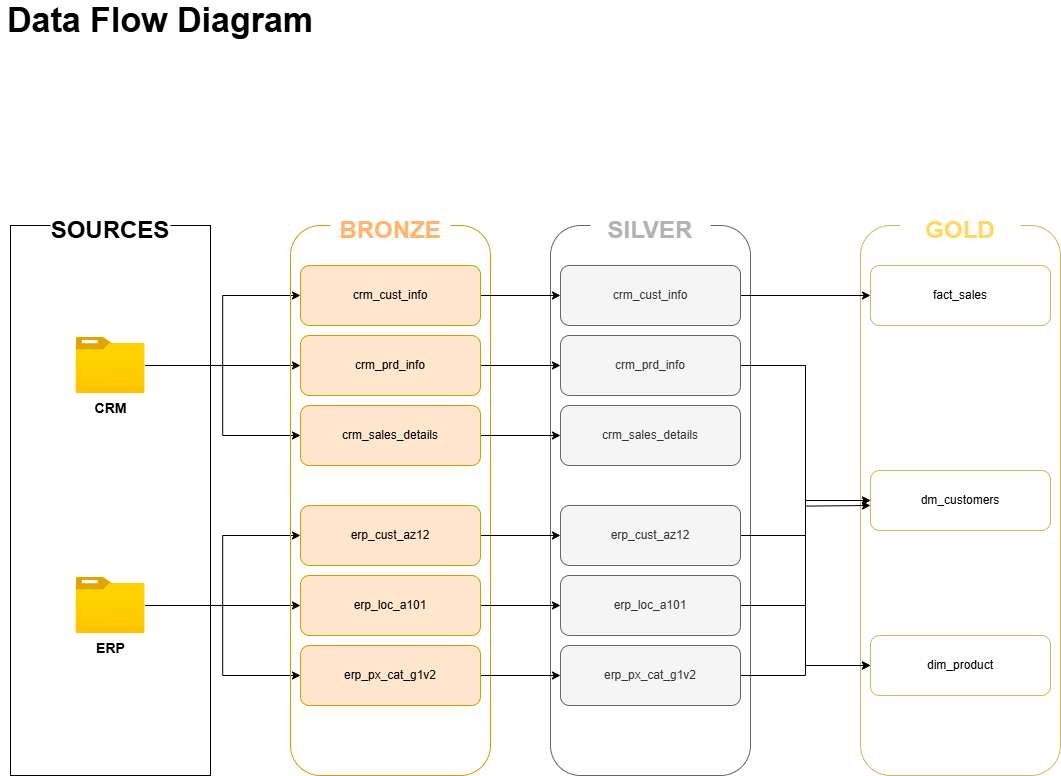

The diagram above was exported from draw.io. Its source (the exported page's mxGraphModel, read from the mxfile embedded in the PNG):
<mxGraphModel dx="546" dy="1304" grid="1" gridSize="10" guides="1" tooltips="1" connect="1" arrows="1" fold="1" page="1" pageScale="1" pageWidth="827" pageHeight="1169" math="0" shadow="0">
  <root>
    <mxCell id="0" />
    <mxCell id="1" parent="0" />
    <mxCell id="4-vwDcP7TjnCdCwLRRNw-1" value="&lt;b&gt;&lt;font style=&quot;font-size: 34px;&quot;&gt;Data Flow Diagram&lt;/font&gt;&lt;/b&gt;" style="text;html=1;align=center;verticalAlign=middle;whiteSpace=wrap;rounded=0;" parent="1" vertex="1">
      <mxGeometry x="30" y="30" width="320" height="30" as="geometry" />
    </mxCell>
    <mxCell id="4-vwDcP7TjnCdCwLRRNw-2" value="" style="rounded=0;whiteSpace=wrap;html=1;fillColor=none;strokeColor=default;" parent="1" vertex="1">
      <mxGeometry x="40" y="250" width="200" height="550" as="geometry" />
    </mxCell>
    <mxCell id="4-vwDcP7TjnCdCwLRRNw-3" value="&lt;b&gt;&lt;font style=&quot;font-size: 24px;&quot;&gt;SOURCES&lt;/font&gt;&lt;/b&gt;" style="rounded=1;whiteSpace=wrap;html=1;strokeColor=none;" parent="1" vertex="1">
      <mxGeometry x="80" y="240" width="120" height="30" as="geometry" />
    </mxCell>
    <mxCell id="4-vwDcP7TjnCdCwLRRNw-22" style="edgeStyle=orthogonalEdgeStyle;rounded=0;orthogonalLoop=1;jettySize=auto;html=1;entryX=0;entryY=0.5;entryDx=0;entryDy=0;" parent="1" source="4-vwDcP7TjnCdCwLRRNw-4" target="4-vwDcP7TjnCdCwLRRNw-15" edge="1">
      <mxGeometry relative="1" as="geometry" />
    </mxCell>
    <mxCell id="4-vwDcP7TjnCdCwLRRNw-23" style="edgeStyle=orthogonalEdgeStyle;rounded=0;orthogonalLoop=1;jettySize=auto;html=1;entryX=0;entryY=0.5;entryDx=0;entryDy=0;" parent="1" source="4-vwDcP7TjnCdCwLRRNw-4" target="4-vwDcP7TjnCdCwLRRNw-13" edge="1">
      <mxGeometry relative="1" as="geometry" />
    </mxCell>
    <mxCell id="4-vwDcP7TjnCdCwLRRNw-24" style="edgeStyle=orthogonalEdgeStyle;rounded=0;orthogonalLoop=1;jettySize=auto;html=1;entryX=0;entryY=0.5;entryDx=0;entryDy=0;" parent="1" source="4-vwDcP7TjnCdCwLRRNw-4" target="4-vwDcP7TjnCdCwLRRNw-14" edge="1">
      <mxGeometry relative="1" as="geometry" />
    </mxCell>
    <mxCell id="4-vwDcP7TjnCdCwLRRNw-4" value="&lt;b&gt;&lt;font style=&quot;font-size: 14px;&quot;&gt;CRM&lt;/font&gt;&lt;/b&gt;" style="image;aspect=fixed;html=1;points=[];align=center;fontSize=12;image=img/lib/azure2/general/Folder_Blank.svg;" parent="1" vertex="1">
      <mxGeometry x="105.5" y="362" width="69" height="56.00000000000001" as="geometry" />
    </mxCell>
    <mxCell id="4-vwDcP7TjnCdCwLRRNw-25" style="edgeStyle=orthogonalEdgeStyle;rounded=0;orthogonalLoop=1;jettySize=auto;html=1;entryX=0;entryY=0.5;entryDx=0;entryDy=0;" parent="1" source="4-vwDcP7TjnCdCwLRRNw-5" target="4-vwDcP7TjnCdCwLRRNw-17" edge="1">
      <mxGeometry relative="1" as="geometry" />
    </mxCell>
    <mxCell id="4-vwDcP7TjnCdCwLRRNw-26" style="edgeStyle=orthogonalEdgeStyle;rounded=0;orthogonalLoop=1;jettySize=auto;html=1;entryX=0;entryY=0.5;entryDx=0;entryDy=0;" parent="1" source="4-vwDcP7TjnCdCwLRRNw-5" target="4-vwDcP7TjnCdCwLRRNw-16" edge="1">
      <mxGeometry relative="1" as="geometry" />
    </mxCell>
    <mxCell id="4-vwDcP7TjnCdCwLRRNw-27" style="edgeStyle=orthogonalEdgeStyle;rounded=0;orthogonalLoop=1;jettySize=auto;html=1;entryX=0;entryY=0.5;entryDx=0;entryDy=0;" parent="1" source="4-vwDcP7TjnCdCwLRRNw-5" target="4-vwDcP7TjnCdCwLRRNw-18" edge="1">
      <mxGeometry relative="1" as="geometry" />
    </mxCell>
    <mxCell id="4-vwDcP7TjnCdCwLRRNw-5" value="&lt;b&gt;&lt;font style=&quot;font-size: 14px;&quot;&gt;ERP&lt;/font&gt;&lt;/b&gt;" style="image;aspect=fixed;html=1;points=[];align=center;fontSize=12;image=img/lib/azure2/general/Folder_Blank.svg;" parent="1" vertex="1">
      <mxGeometry x="105.5" y="602" width="69" height="56.00000000000001" as="geometry" />
    </mxCell>
    <mxCell id="4-vwDcP7TjnCdCwLRRNw-9" value="" style="rounded=1;whiteSpace=wrap;html=1;fillColor=none;strokeColor=#d79b00;" parent="1" vertex="1">
      <mxGeometry x="320" y="250" width="200" height="550" as="geometry" />
    </mxCell>
    <mxCell id="bXcJUM0dR8pTtQ3EfCY4-1" value="" style="rounded=1;whiteSpace=wrap;html=1;fillColor=none;strokeColor=#666666;fontColor=#333333;" parent="1" vertex="1">
      <mxGeometry x="580" y="250" width="200" height="550" as="geometry" />
    </mxCell>
    <mxCell id="Z33YmF-6HiQJVB4oBu6q-1" value="" style="rounded=1;whiteSpace=wrap;html=1;fillColor=none;strokeColor=#d6b656;" vertex="1" parent="1">
      <mxGeometry x="890" y="250" width="200" height="550" as="geometry" />
    </mxCell>
    <mxCell id="4-vwDcP7TjnCdCwLRRNw-10" value="&lt;b&gt;&lt;font style=&quot;font-size: 24px; color: rgb(255, 181, 112);&quot;&gt;BRONZE&lt;/font&gt;&lt;/b&gt;" style="rounded=1;whiteSpace=wrap;html=1;fillColor=default;strokeColor=none;" parent="1" vertex="1">
      <mxGeometry x="360" y="240" width="120" height="30" as="geometry" />
    </mxCell>
    <mxCell id="bXcJUM0dR8pTtQ3EfCY4-2" value="&lt;b&gt;&lt;font style=&quot;font-size: 24px; color: rgb(179, 179, 179);&quot;&gt;SILVER&lt;/font&gt;&lt;/b&gt;" style="rounded=1;whiteSpace=wrap;html=1;strokeColor=none;" parent="1" vertex="1">
      <mxGeometry x="620" y="240" width="120" height="30" as="geometry" />
    </mxCell>
    <mxCell id="Z33YmF-6HiQJVB4oBu6q-2" value="&lt;b&gt;&lt;font style=&quot;font-size: 24px; color: rgb(255, 217, 102);&quot;&gt;GOLD&lt;/font&gt;&lt;/b&gt;" style="rounded=1;whiteSpace=wrap;html=1;strokeColor=none;fillColor=default;" vertex="1" parent="1">
      <mxGeometry x="930" y="240" width="120" height="30" as="geometry" />
    </mxCell>
    <mxCell id="bXcJUM0dR8pTtQ3EfCY4-9" value="" style="edgeStyle=orthogonalEdgeStyle;rounded=0;orthogonalLoop=1;jettySize=auto;html=1;" parent="1" source="4-vwDcP7TjnCdCwLRRNw-13" target="bXcJUM0dR8pTtQ3EfCY4-3" edge="1">
      <mxGeometry relative="1" as="geometry" />
    </mxCell>
    <mxCell id="4-vwDcP7TjnCdCwLRRNw-13" value="crm_cust_info" style="rounded=1;whiteSpace=wrap;html=1;fillColor=#ffe6cc;strokeColor=#d79b00;" parent="1" vertex="1">
      <mxGeometry x="330" y="290" width="180" height="60" as="geometry" />
    </mxCell>
    <mxCell id="Z33YmF-6HiQJVB4oBu6q-10" style="edgeStyle=orthogonalEdgeStyle;rounded=0;orthogonalLoop=1;jettySize=auto;html=1;entryX=0;entryY=0.5;entryDx=0;entryDy=0;jumpStyle=gap;" edge="1" parent="1" source="bXcJUM0dR8pTtQ3EfCY4-3" target="Z33YmF-6HiQJVB4oBu6q-3">
      <mxGeometry relative="1" as="geometry" />
    </mxCell>
    <mxCell id="bXcJUM0dR8pTtQ3EfCY4-3" value="crm_cust_info" style="rounded=1;whiteSpace=wrap;html=1;fillColor=#f5f5f5;strokeColor=#666666;fontColor=#333333;" parent="1" vertex="1">
      <mxGeometry x="590" y="290" width="180" height="60" as="geometry" />
    </mxCell>
    <mxCell id="Z33YmF-6HiQJVB4oBu6q-3" value="fact_sales" style="rounded=1;whiteSpace=wrap;html=1;fillColor=none;strokeColor=#d6b656;" vertex="1" parent="1">
      <mxGeometry x="900" y="290" width="180" height="60" as="geometry" />
    </mxCell>
    <mxCell id="bXcJUM0dR8pTtQ3EfCY4-11" value="" style="edgeStyle=orthogonalEdgeStyle;rounded=0;orthogonalLoop=1;jettySize=auto;html=1;" parent="1" source="4-vwDcP7TjnCdCwLRRNw-14" target="bXcJUM0dR8pTtQ3EfCY4-4" edge="1">
      <mxGeometry relative="1" as="geometry" />
    </mxCell>
    <mxCell id="4-vwDcP7TjnCdCwLRRNw-14" value="crm_sales_details" style="rounded=1;whiteSpace=wrap;html=1;fillColor=#ffe6cc;strokeColor=#d79b00;" parent="1" vertex="1">
      <mxGeometry x="330" y="430" width="180" height="60" as="geometry" />
    </mxCell>
    <mxCell id="bXcJUM0dR8pTtQ3EfCY4-4" value="crm_sales_details" style="rounded=1;whiteSpace=wrap;html=1;fillColor=#f5f5f5;strokeColor=#666666;fontColor=#333333;" parent="1" vertex="1">
      <mxGeometry x="590" y="430" width="180" height="60" as="geometry" />
    </mxCell>
    <mxCell id="Z33YmF-6HiQJVB4oBu6q-4" value="dim_product" style="rounded=1;whiteSpace=wrap;html=1;fillColor=none;strokeColor=#d6b656;" vertex="1" parent="1">
      <mxGeometry x="900" y="660" width="180" height="60" as="geometry" />
    </mxCell>
    <mxCell id="bXcJUM0dR8pTtQ3EfCY4-10" value="" style="edgeStyle=orthogonalEdgeStyle;rounded=0;orthogonalLoop=1;jettySize=auto;html=1;" parent="1" source="4-vwDcP7TjnCdCwLRRNw-15" target="bXcJUM0dR8pTtQ3EfCY4-5" edge="1">
      <mxGeometry relative="1" as="geometry" />
    </mxCell>
    <mxCell id="4-vwDcP7TjnCdCwLRRNw-15" value="crm_prd_info" style="rounded=1;whiteSpace=wrap;html=1;fillColor=#ffe6cc;strokeColor=#d79b00;" parent="1" vertex="1">
      <mxGeometry x="330" y="360" width="180" height="60" as="geometry" />
    </mxCell>
    <mxCell id="Z33YmF-6HiQJVB4oBu6q-11" style="edgeStyle=orthogonalEdgeStyle;rounded=0;orthogonalLoop=1;jettySize=auto;html=1;entryX=0;entryY=0.5;entryDx=0;entryDy=0;jumpStyle=gap;" edge="1" parent="1" source="bXcJUM0dR8pTtQ3EfCY4-5" target="Z33YmF-6HiQJVB4oBu6q-5">
      <mxGeometry relative="1" as="geometry" />
    </mxCell>
    <mxCell id="Z33YmF-6HiQJVB4oBu6q-15" style="edgeStyle=orthogonalEdgeStyle;rounded=0;orthogonalLoop=1;jettySize=auto;html=1;entryX=0;entryY=0.5;entryDx=0;entryDy=0;jumpStyle=gap;" edge="1" parent="1" source="bXcJUM0dR8pTtQ3EfCY4-5" target="Z33YmF-6HiQJVB4oBu6q-4">
      <mxGeometry relative="1" as="geometry" />
    </mxCell>
    <mxCell id="bXcJUM0dR8pTtQ3EfCY4-5" value="crm_prd_info" style="rounded=1;whiteSpace=wrap;html=1;fillColor=#f5f5f5;strokeColor=#666666;fontColor=#333333;" parent="1" vertex="1">
      <mxGeometry x="590" y="360" width="180" height="60" as="geometry" />
    </mxCell>
    <mxCell id="Z33YmF-6HiQJVB4oBu6q-5" value="dm_customers" style="rounded=1;whiteSpace=wrap;html=1;fillColor=none;strokeColor=#d6b656;" vertex="1" parent="1">
      <mxGeometry x="900" y="495" width="180" height="60" as="geometry" />
    </mxCell>
    <mxCell id="bXcJUM0dR8pTtQ3EfCY4-12" value="" style="edgeStyle=orthogonalEdgeStyle;rounded=0;orthogonalLoop=1;jettySize=auto;html=1;" parent="1" source="4-vwDcP7TjnCdCwLRRNw-16" target="bXcJUM0dR8pTtQ3EfCY4-6" edge="1">
      <mxGeometry relative="1" as="geometry" />
    </mxCell>
    <mxCell id="4-vwDcP7TjnCdCwLRRNw-16" value="erp_cust_az12" style="rounded=1;whiteSpace=wrap;html=1;fillColor=#ffe6cc;strokeColor=#d79b00;" parent="1" vertex="1">
      <mxGeometry x="330" y="530" width="180" height="60" as="geometry" />
    </mxCell>
    <mxCell id="Z33YmF-6HiQJVB4oBu6q-12" style="edgeStyle=orthogonalEdgeStyle;rounded=0;orthogonalLoop=1;jettySize=auto;html=1;jumpStyle=gap;" edge="1" parent="1" source="bXcJUM0dR8pTtQ3EfCY4-6">
      <mxGeometry relative="1" as="geometry">
        <mxPoint x="900" y="530" as="targetPoint" />
      </mxGeometry>
    </mxCell>
    <mxCell id="bXcJUM0dR8pTtQ3EfCY4-6" value="erp_cust_az12" style="rounded=1;whiteSpace=wrap;html=1;fillColor=#f5f5f5;strokeColor=#666666;fontColor=#333333;" parent="1" vertex="1">
      <mxGeometry x="590" y="530" width="180" height="60" as="geometry" />
    </mxCell>
    <mxCell id="bXcJUM0dR8pTtQ3EfCY4-13" value="" style="edgeStyle=orthogonalEdgeStyle;rounded=0;orthogonalLoop=1;jettySize=auto;html=1;" parent="1" source="4-vwDcP7TjnCdCwLRRNw-17" target="bXcJUM0dR8pTtQ3EfCY4-7" edge="1">
      <mxGeometry relative="1" as="geometry" />
    </mxCell>
    <mxCell id="4-vwDcP7TjnCdCwLRRNw-17" value="erp_loc_a101" style="rounded=1;whiteSpace=wrap;html=1;fillColor=#ffe6cc;strokeColor=#d79b00;" parent="1" vertex="1">
      <mxGeometry x="330" y="600" width="180" height="60" as="geometry" />
    </mxCell>
    <mxCell id="Z33YmF-6HiQJVB4oBu6q-14" style="edgeStyle=orthogonalEdgeStyle;rounded=0;orthogonalLoop=1;jettySize=auto;html=1;entryX=0;entryY=0.5;entryDx=0;entryDy=0;jumpStyle=gap;" edge="1" parent="1" source="bXcJUM0dR8pTtQ3EfCY4-7" target="Z33YmF-6HiQJVB4oBu6q-5">
      <mxGeometry relative="1" as="geometry" />
    </mxCell>
    <mxCell id="bXcJUM0dR8pTtQ3EfCY4-7" value="erp_loc_a101" style="rounded=1;whiteSpace=wrap;html=1;fillColor=#f5f5f5;strokeColor=#666666;fontColor=#333333;" parent="1" vertex="1">
      <mxGeometry x="590" y="600" width="180" height="60" as="geometry" />
    </mxCell>
    <mxCell id="bXcJUM0dR8pTtQ3EfCY4-14" value="" style="edgeStyle=orthogonalEdgeStyle;rounded=0;orthogonalLoop=1;jettySize=auto;html=1;" parent="1" source="4-vwDcP7TjnCdCwLRRNw-18" target="bXcJUM0dR8pTtQ3EfCY4-8" edge="1">
      <mxGeometry relative="1" as="geometry" />
    </mxCell>
    <mxCell id="4-vwDcP7TjnCdCwLRRNw-18" value="erp_px_cat_g1v2" style="rounded=1;whiteSpace=wrap;html=1;fillColor=#ffe6cc;strokeColor=#d79b00;" parent="1" vertex="1">
      <mxGeometry x="330" y="670" width="180" height="60" as="geometry" />
    </mxCell>
    <mxCell id="Z33YmF-6HiQJVB4oBu6q-16" style="edgeStyle=orthogonalEdgeStyle;rounded=0;orthogonalLoop=1;jettySize=auto;html=1;entryX=0;entryY=0.5;entryDx=0;entryDy=0;jumpStyle=gap;" edge="1" parent="1" source="bXcJUM0dR8pTtQ3EfCY4-8" target="Z33YmF-6HiQJVB4oBu6q-4">
      <mxGeometry relative="1" as="geometry" />
    </mxCell>
    <mxCell id="bXcJUM0dR8pTtQ3EfCY4-8" value="erp_px_cat_g1v2" style="rounded=1;whiteSpace=wrap;html=1;fillColor=#f5f5f5;strokeColor=#666666;fontColor=#333333;" parent="1" vertex="1">
      <mxGeometry x="590" y="670" width="180" height="60" as="geometry" />
    </mxCell>
  </root>
</mxGraphModel>